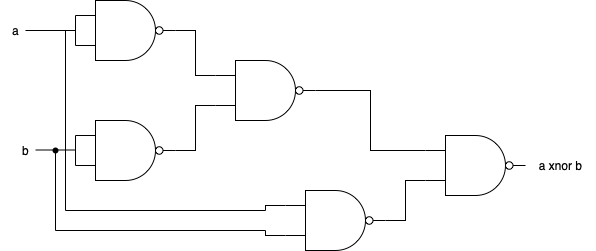

The diagram above was exported from draw.io. Its source (the exported page's mxGraphModel, read from the mxfile embedded in the PNG):
<mxGraphModel dx="460" dy="802" grid="1" gridSize="10" guides="1" tooltips="1" connect="1" arrows="1" fold="1" page="1" pageScale="1" pageWidth="850" pageHeight="1100" math="0" shadow="0">
  <root>
    <mxCell id="0" />
    <mxCell id="1" parent="0" />
    <mxCell id="PmV7yVAMPv6ZSJbxcR0--157" value="" style="verticalLabelPosition=bottom;shadow=0;dashed=0;align=center;html=1;verticalAlign=top;shape=mxgraph.electrical.logic_gates.logic_gate;operation=and;negating=1;negSize=0.15;" vertex="1" parent="1">
      <mxGeometry x="370" y="330" width="100" height="60" as="geometry" />
    </mxCell>
    <mxCell id="PmV7yVAMPv6ZSJbxcR0--172" style="edgeStyle=orthogonalEdgeStyle;rounded=0;orthogonalLoop=1;jettySize=auto;html=1;exitX=0;exitY=0.25;exitDx=0;exitDy=0;exitPerimeter=0;entryX=1;entryY=0.5;entryDx=0;entryDy=0;entryPerimeter=0;endArrow=none;endFill=0;" edge="1" parent="1" source="PmV7yVAMPv6ZSJbxcR0--163" target="PmV7yVAMPv6ZSJbxcR0--157">
      <mxGeometry relative="1" as="geometry" />
    </mxCell>
    <mxCell id="PmV7yVAMPv6ZSJbxcR0--173" style="edgeStyle=orthogonalEdgeStyle;rounded=0;orthogonalLoop=1;jettySize=auto;html=1;exitX=0;exitY=0.75;exitDx=0;exitDy=0;exitPerimeter=0;entryX=1;entryY=0.5;entryDx=0;entryDy=0;entryPerimeter=0;endArrow=none;endFill=0;" edge="1" parent="1" source="PmV7yVAMPv6ZSJbxcR0--163" target="PmV7yVAMPv6ZSJbxcR0--167">
      <mxGeometry relative="1" as="geometry" />
    </mxCell>
    <mxCell id="PmV7yVAMPv6ZSJbxcR0--163" value="" style="verticalLabelPosition=bottom;shadow=0;dashed=0;align=center;html=1;verticalAlign=top;shape=mxgraph.electrical.logic_gates.logic_gate;operation=and;negating=1;negSize=0.15;" vertex="1" parent="1">
      <mxGeometry x="510" y="390" width="100" height="60" as="geometry" />
    </mxCell>
    <mxCell id="PmV7yVAMPv6ZSJbxcR0--165" value="b" style="text;html=1;align=center;verticalAlign=middle;resizable=0;points=[];autosize=1;strokeColor=none;fillColor=none;" vertex="1" parent="1">
      <mxGeometry x="305" y="465" width="30" height="30" as="geometry" />
    </mxCell>
    <mxCell id="PmV7yVAMPv6ZSJbxcR0--167" value="" style="verticalLabelPosition=bottom;shadow=0;dashed=0;align=center;html=1;verticalAlign=top;shape=mxgraph.electrical.logic_gates.logic_gate;operation=and;negating=1;negSize=0.15;" vertex="1" parent="1">
      <mxGeometry x="370" y="450" width="100" height="60" as="geometry" />
    </mxCell>
    <mxCell id="PmV7yVAMPv6ZSJbxcR0--169" style="edgeStyle=orthogonalEdgeStyle;rounded=0;orthogonalLoop=1;jettySize=auto;html=1;exitX=0;exitY=0.25;exitDx=0;exitDy=0;exitPerimeter=0;entryX=0;entryY=0.75;entryDx=0;entryDy=0;entryPerimeter=0;endArrow=none;endFill=0;" edge="1" parent="1" source="PmV7yVAMPv6ZSJbxcR0--167" target="PmV7yVAMPv6ZSJbxcR0--167">
      <mxGeometry relative="1" as="geometry" />
    </mxCell>
    <mxCell id="PmV7yVAMPv6ZSJbxcR0--170" value="" style="endArrow=none;html=1;rounded=0;" edge="1" parent="1">
      <mxGeometry width="50" height="50" relative="1" as="geometry">
        <mxPoint x="330" y="479.5" as="sourcePoint" />
        <mxPoint x="370" y="479.5" as="targetPoint" />
      </mxGeometry>
    </mxCell>
    <mxCell id="PmV7yVAMPv6ZSJbxcR0--180" value="" style="endArrow=none;html=1;rounded=0;" edge="1" parent="1">
      <mxGeometry width="50" height="50" relative="1" as="geometry">
        <mxPoint x="360" y="540" as="sourcePoint" />
        <mxPoint x="360" y="360" as="targetPoint" />
      </mxGeometry>
    </mxCell>
    <mxCell id="PmV7yVAMPv6ZSJbxcR0--181" value="" style="endArrow=none;html=1;rounded=0;" edge="1" parent="1">
      <mxGeometry width="50" height="50" relative="1" as="geometry">
        <mxPoint x="360" y="540" as="sourcePoint" />
        <mxPoint x="560" y="540" as="targetPoint" />
      </mxGeometry>
    </mxCell>
    <mxCell id="PmV7yVAMPv6ZSJbxcR0--182" value="" style="endArrow=none;html=1;rounded=0;" edge="1" parent="1" target="PmV7yVAMPv6ZSJbxcR0--192">
      <mxGeometry width="50" height="50" relative="1" as="geometry">
        <mxPoint x="350" y="560" as="sourcePoint" />
        <mxPoint x="350" y="480" as="targetPoint" />
      </mxGeometry>
    </mxCell>
    <mxCell id="PmV7yVAMPv6ZSJbxcR0--183" value="" style="endArrow=none;html=1;rounded=0;" edge="1" parent="1">
      <mxGeometry width="50" height="50" relative="1" as="geometry">
        <mxPoint x="350" y="560" as="sourcePoint" />
        <mxPoint x="560" y="560" as="targetPoint" />
      </mxGeometry>
    </mxCell>
    <mxCell id="PmV7yVAMPv6ZSJbxcR0--187" style="edgeStyle=orthogonalEdgeStyle;rounded=0;orthogonalLoop=1;jettySize=auto;html=1;exitX=0;exitY=0.25;exitDx=0;exitDy=0;exitPerimeter=0;endArrow=none;endFill=0;" edge="1" parent="1" source="PmV7yVAMPv6ZSJbxcR0--185">
      <mxGeometry relative="1" as="geometry">
        <mxPoint x="560" y="540" as="targetPoint" />
      </mxGeometry>
    </mxCell>
    <mxCell id="PmV7yVAMPv6ZSJbxcR0--188" style="edgeStyle=orthogonalEdgeStyle;rounded=0;orthogonalLoop=1;jettySize=auto;html=1;exitX=0;exitY=0.75;exitDx=0;exitDy=0;exitPerimeter=0;endArrow=none;endFill=0;" edge="1" parent="1" source="PmV7yVAMPv6ZSJbxcR0--185">
      <mxGeometry relative="1" as="geometry">
        <mxPoint x="560" y="560" as="targetPoint" />
      </mxGeometry>
    </mxCell>
    <mxCell id="PmV7yVAMPv6ZSJbxcR0--185" value="" style="verticalLabelPosition=bottom;shadow=0;dashed=0;align=center;html=1;verticalAlign=top;shape=mxgraph.electrical.logic_gates.logic_gate;operation=and;negating=1;negSize=0.15;" vertex="1" parent="1">
      <mxGeometry x="580" y="520" width="100" height="60" as="geometry" />
    </mxCell>
    <mxCell id="PmV7yVAMPv6ZSJbxcR0--200" style="edgeStyle=orthogonalEdgeStyle;rounded=0;orthogonalLoop=1;jettySize=auto;html=1;exitX=0;exitY=0.25;exitDx=0;exitDy=0;exitPerimeter=0;entryX=1;entryY=0.5;entryDx=0;entryDy=0;entryPerimeter=0;endArrow=none;endFill=0;" edge="1" parent="1" source="PmV7yVAMPv6ZSJbxcR0--189" target="PmV7yVAMPv6ZSJbxcR0--163">
      <mxGeometry relative="1" as="geometry" />
    </mxCell>
    <mxCell id="PmV7yVAMPv6ZSJbxcR0--201" style="edgeStyle=orthogonalEdgeStyle;rounded=0;orthogonalLoop=1;jettySize=auto;html=1;exitX=0;exitY=0.75;exitDx=0;exitDy=0;exitPerimeter=0;entryX=1;entryY=0.5;entryDx=0;entryDy=0;entryPerimeter=0;endArrow=none;endFill=0;" edge="1" parent="1" source="PmV7yVAMPv6ZSJbxcR0--189" target="PmV7yVAMPv6ZSJbxcR0--185">
      <mxGeometry relative="1" as="geometry" />
    </mxCell>
    <mxCell id="PmV7yVAMPv6ZSJbxcR0--189" value="" style="verticalLabelPosition=bottom;shadow=0;dashed=0;align=center;html=1;verticalAlign=top;shape=mxgraph.electrical.logic_gates.logic_gate;operation=and;negating=1;negSize=0.15;" vertex="1" parent="1">
      <mxGeometry x="720" y="465" width="100" height="60" as="geometry" />
    </mxCell>
    <mxCell id="PmV7yVAMPv6ZSJbxcR0--192" value="" style="shape=waypoint;sketch=0;fillStyle=solid;size=6;pointerEvents=1;points=[];fillColor=none;resizable=0;rotatable=0;perimeter=centerPerimeter;snapToPoint=1;" vertex="1" parent="1">
      <mxGeometry x="330" y="460" width="40" height="40" as="geometry" />
    </mxCell>
    <mxCell id="PmV7yVAMPv6ZSJbxcR0--196" style="edgeStyle=orthogonalEdgeStyle;rounded=0;orthogonalLoop=1;jettySize=auto;html=1;exitX=0;exitY=0.25;exitDx=0;exitDy=0;exitPerimeter=0;entryX=0;entryY=0.75;entryDx=0;entryDy=0;entryPerimeter=0;endArrow=none;endFill=0;" edge="1" parent="1" source="PmV7yVAMPv6ZSJbxcR0--157" target="PmV7yVAMPv6ZSJbxcR0--157">
      <mxGeometry relative="1" as="geometry">
        <Array as="points">
          <mxPoint x="370" y="360" />
          <mxPoint x="370" y="360" />
        </Array>
      </mxGeometry>
    </mxCell>
    <mxCell id="PmV7yVAMPv6ZSJbxcR0--197" value="" style="endArrow=none;html=1;rounded=0;" edge="1" parent="1">
      <mxGeometry width="50" height="50" relative="1" as="geometry">
        <mxPoint x="320" y="360" as="sourcePoint" />
        <mxPoint x="370" y="360" as="targetPoint" />
      </mxGeometry>
    </mxCell>
    <mxCell id="PmV7yVAMPv6ZSJbxcR0--198" value="a" style="text;html=1;align=center;verticalAlign=middle;resizable=0;points=[];autosize=1;strokeColor=none;fillColor=none;" vertex="1" parent="1">
      <mxGeometry x="295" y="345" width="30" height="30" as="geometry" />
    </mxCell>
    <mxCell id="PmV7yVAMPv6ZSJbxcR0--202" value="a xnor b" style="text;html=1;align=center;verticalAlign=middle;resizable=0;points=[];autosize=1;strokeColor=none;fillColor=none;" vertex="1" parent="1">
      <mxGeometry x="820" y="480" width="70" height="30" as="geometry" />
    </mxCell>
  </root>
</mxGraphModel>